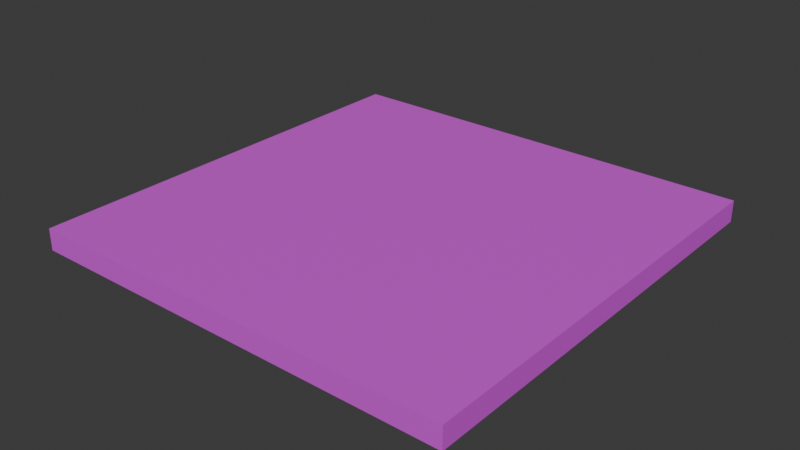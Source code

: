 # Source: floor_2.blend  (saved by Blender 4.3.34; exported with 4.5.12 LTS)
import bpy
from mathutils import Matrix  # noqa: F401  (used for matrix-valued properties, if any)

bpy.ops.wm.read_factory_settings(use_empty=True)
scene = bpy.context.scene
scene.name = 'Scene'

# ---- collections
col_collection = bpy.data.collections.new('Collection'); scene.collection.children.link(col_collection)

# ---- materials (node trees are filled in below, after node groups)
mat_material = bpy.data.materials.new('Material')
mat_material.alpha_threshold = 0.0
mat_material.roughness = 0.5
mat_material.line_color = (0.0, 0.0, 0.0, 1.0)

# ---- material node trees
mat_material.use_nodes = True; mat_material.node_tree.nodes.clear()
_N = mat_material.node_tree.nodes; _L = mat_material.node_tree.links
n0 = _N.new('ShaderNodeOutputMaterial'); n0.name = 'Material Output'; n0.location = (300, 300)
n1 = _N.new('ShaderNodeBsdfPrincipled'); n1.name = 'Principled BSDF'; n1.location = (10, 300)
n1.inputs[0].default_value = (0.7318, 0.06873, 0.8004, 1.0)
n1.inputs[3].default_value = 1.45
_L.new(n1.outputs[0], n0.inputs[0])
n0.is_active_output = True

# ---- world
world_world = bpy.data.worlds.new('World'); scene.world = world_world
world_world.use_nodes = True; world_world.node_tree.nodes.clear()
_N = world_world.node_tree.nodes; _L = world_world.node_tree.links
n0 = _N.new('ShaderNodeOutputWorld'); n0.name = 'World Output'; n0.location = (300, 300)
n1 = _N.new('ShaderNodeBackground'); n1.name = 'Background'; n1.location = (10, 300)
n1.inputs[0].default_value = (0.05088, 0.05088, 0.05088, 1.0)
_L.new(n1.outputs[0], n0.inputs[0])
n0.is_active_output = True
world_world.color = (0.05088, 0.05088, 0.05088)
world_world.sun_shadow_jitter_overblur = 0.0

# ---- meshes
me_cube = bpy.data.meshes.new('Cube')
me_cube.from_pydata([(1.0, 1.0, 1.0), (1.0, 1.0, -1.0), (1.0, -1.0, 1.0), (1.0, -1.0, -1.0), (-1.0, 1.0, 1.0), (-1.0, 1.0, -1.0), (-1.0, -1.0, 1.0), (-1.0, -1.0, -1.0)], [], [(0, 4, 6, 2), (3, 2, 6, 7), (7, 6, 4, 5), (5, 1, 3, 7), (1, 0, 2, 3), (5, 4, 0, 1)])
_uv = me_cube.uv_layers.new(name='UVMap')
_uv.uv.foreach_set('vector', [0.625, 0.5, 0.875, 0.5, 0.875, 0.75, 0.625, 0.75, 0.375, 0.75, 0.625, 0.75, 0.625, 1.0, 0.375, 1.0, 0.375, 0.0, 0.625, 0.0, 0.625, 0.25, 0.375, 0.25, 0.125, 0.5, 0.375, 0.5, 0.375, 0.75, 0.125, 0.75, 0.375, 0.5, 0.625, 0.5, 0.625, 0.75, 0.375, 0.75, 0.375, 0.25, 0.625, 0.25, 0.625, 0.5, 0.375, 0.5])
me_cube.materials.append(mat_material)
me_cube.use_mirror_vertex_groups = False
me_cube.update()

# ---- objects
ob_cube = bpy.data.objects.new('Cube', me_cube)

# ---- transforms, parenting, visibility, modifiers, constraints
ob_cube.location = (0.0, 0.0, 0.0)
ob_cube.scale = (2.0, 2.0, 0.1)
ob_cube.lock_rotations_4d = False
ob_cube.empty_display_type = 'ARROWS'
ob_cube.color = (1.0, 0.3396, 0.09643, 1.0)
ob_cube.lineart.crease_threshold = 0.0

# ---- collection membership
col_collection.objects.link(ob_cube)

# ---- scene / render settings (as saved in the file)
scene.frame_start = 1; scene.frame_end = 250; scene.frame_set(1)
scene.render.engine = 'BLENDER_EEVEE_NEXT'
bpy.context.view_layer.update()

# ---- added for rendering (the .blend has no active camera and no usable light): camera, sun
cam_auto = bpy.data.cameras.new('AutoCamera')
cam_auto.lens = 50.0
cam_auto.sensor_width = 36.0
cam_auto.clip_end = 1000.0
ob_auto_camera = bpy.data.objects.new('AutoCamera', cam_auto)
scene.collection.objects.link(ob_auto_camera)
ob_auto_camera.location = (5.23713, -6.28456, 4.1897)
ob_auto_camera.rotation_euler = (1.09748, -7.21219e-08, 0.694738)
scene.camera = ob_auto_camera
light_auto_sun = bpy.data.lights.new('AutoSun', 'SUN')
light_auto_sun.energy = 3.0
light_auto_sun.angle = 0.0523599
ob_auto_sun = bpy.data.objects.new('AutoSun', light_auto_sun)
scene.collection.objects.link(ob_auto_sun)
ob_auto_sun.rotation_euler = (0.872665, 0.174533, 0.523599)
bpy.context.view_layer.update()
